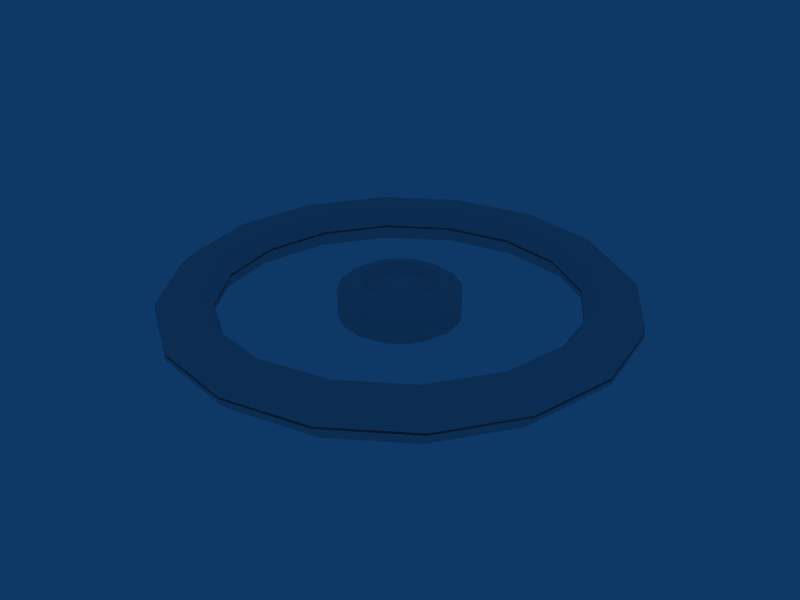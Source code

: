 # Source: aero-shielded-01.blend  (saved by Blender 2.49.2; exported with 4.5.12 LTS)
import bpy
from mathutils import Matrix  # noqa: F401  (used for matrix-valued properties, if any)

bpy.ops.wm.read_factory_settings(use_empty=True)
scene = bpy.context.scene
scene.name = 'Scene'

# ---- collections
col_collection_1 = bpy.data.collections.new('Collection 1'); scene.collection.children.link(col_collection_1)

# ---- world
world_world = bpy.data.worlds.new('World'); scene.world = world_world
world_world.color = (0.05656, 0.2208, 0.4)
world_world.use_sun_shadow = False
world_world.sun_shadow_jitter_overblur = 0.0
world_world.cycles.sampling_method = 'MANUAL'
world_world.cycles.sample_map_resolution = 256

# ---- meshes
me_circle = bpy.data.meshes.new('Circle')
me_circle.from_pydata([(0.7071, 0.7071, 0.4209), (0.9239, 0.3827, 0.4209), (1.0, -4.371e-08, 0.4209), (0.9239, -0.3827, 0.4209), (0.7071, -0.7071, 0.4209), (0.3827, -0.9239, 0.4209), (1.51e-07, -1.0, 0.4209), (-0.3827, -0.9239, 0.4209), (-0.7071, -0.7071, 0.4209), (-0.9239, -0.3827, 0.4209), (-1.0, 1.192e-08, 0.4209), (-0.9239, 0.3827, 0.4209), (-0.7071, 0.7071, 0.4209), (-0.3827, 0.9239, 0.4209), (6.517e-07, 1.0, 0.4209), (0.3827, 0.9239, 0.4209), (0.0, 0.0, 0.5209), (0.4592, 1.109, 0.6953), (7.533e-07, 1.2, 0.6953), (-0.4592, 1.109, 0.6953), (-0.8485, 0.8485, 0.6953), (-1.109, 0.4592, 0.6953), (-1.2, 1.922e-08, 0.6953), (-1.109, -0.4592, 0.6953), (-0.8485, -0.8485, 0.6953), (-0.4592, -1.109, 0.6953), (1.524e-07, -1.2, 0.6953), (0.4592, -1.109, 0.6953), (0.8485, -0.8485, 0.6953), (1.109, -0.4592, 0.6953), (1.2, -4.755e-08, 0.6953), (1.109, 0.4592, 0.6953), (0.8485, 0.8485, 0.6953), (0.9872, 0.9872, 0.6953), (1.29, 0.5343, 0.6953), (1.396, -5.193e-08, 0.6953), (1.29, -0.5343, 0.6953), (0.9872, -0.9872, 0.6953), (0.5343, -1.29, 0.6953), (1.504e-07, -1.396, 0.6953), (-0.5343, -1.29, 0.6953), (-0.9872, -0.9872, 0.6953), (-1.29, -0.5343, 0.6953), (-1.396, 2.575e-08, 0.6953), (-1.29, 0.5343, 0.6953), (-0.9872, 0.9872, 0.6953), (-0.5343, 1.29, 0.6953), (8.495e-07, 1.396, 0.6953), (0.5343, 1.29, 0.6953), (0.6953, 1.678, 0.4265), (1.048e-06, 1.817, 0.4265), (-0.6953, 1.678, 0.4265), (-1.285, 1.285, 0.4265), (-1.678, 0.6953, 0.4265), (-1.817, 4.196e-08, 0.4265), (-1.678, -0.6953, 0.4265), (-1.285, -1.285, 0.4265), (-0.6953, -1.678, 0.4265), (1.387e-07, -1.817, 0.4265), (0.6953, -1.678, 0.4265), (1.285, -1.285, 0.4265), (1.678, -0.6953, 0.4265), (1.817, -5.912e-08, 0.4265), (1.678, 0.6953, 0.4265), (1.285, 1.285, 0.4265), (1.285, 1.285, 0.001059), (1.678, 0.6953, 0.001059), (1.817, -5.912e-08, 0.001059), (1.678, -0.6953, 0.001059), (1.285, -1.285, 0.001059), (0.6953, -1.678, 0.001059), (1.387e-07, -1.817, 0.001059), (-0.6953, -1.678, 0.001059), (-1.285, -1.285, 0.001059), (-1.678, -0.6953, 0.001059), (-1.817, 4.196e-08, 0.001059), (-1.678, 0.6953, 0.001059), (-1.285, 1.285, 0.001059), (-0.6953, 1.678, 0.001059), (1.048e-06, 1.817, 0.001059), (0.6953, 1.678, 0.001059), (-1.356e-07, 2.03e-08, 0.001059)], [], [(16, 0, 1), (16, 1, 2), (16, 2, 3), (16, 3, 4), (16, 4, 5), (16, 5, 6), (16, 6, 7), (16, 7, 8), (16, 8, 9), (16, 9, 10), (16, 10, 11), (16, 11, 12), (16, 12, 13), (16, 13, 14), (16, 14, 15), (15, 0, 16), (0, 15, 17, 32), (15, 14, 18, 17), (14, 13, 19, 18), (13, 12, 20, 19), (12, 11, 21, 20), (11, 10, 22, 21), (10, 9, 23, 22), (9, 8, 24, 23), (8, 7, 25, 24), (7, 6, 26, 25), (6, 5, 27, 26), (5, 4, 28, 27), (4, 3, 29, 28), (3, 2, 30, 29), (2, 1, 31, 30), (1, 0, 32, 31), (31, 32, 33, 34), (30, 31, 34, 35), (29, 30, 35, 36), (28, 29, 36, 37), (27, 28, 37, 38), (26, 27, 38, 39), (25, 26, 39, 40), (24, 25, 40, 41), (23, 24, 41, 42), (22, 23, 42, 43), (21, 22, 43, 44), (20, 21, 44, 45), (19, 20, 45, 46), (18, 19, 46, 47), (17, 18, 47, 48), (32, 17, 48, 33), (33, 48, 49, 64), (48, 47, 50, 49), (47, 46, 51, 50), (46, 45, 52, 51), (45, 44, 53, 52), (44, 43, 54, 53), (43, 42, 55, 54), (42, 41, 56, 55), (41, 40, 57, 56), (40, 39, 58, 57), (39, 38, 59, 58), (38, 37, 60, 59), (37, 36, 61, 60), (36, 35, 62, 61), (35, 34, 63, 62), (34, 33, 64, 63), (63, 64, 65, 66), (62, 63, 66, 67), (61, 62, 67, 68), (60, 61, 68, 69), (59, 60, 69, 70), (58, 59, 70, 71), (57, 58, 71, 72), (56, 57, 72, 73), (55, 56, 73, 74), (54, 55, 74, 75), (53, 54, 75, 76), (52, 53, 76, 77), (51, 52, 77, 78), (50, 51, 78, 79), (49, 50, 79, 80), (64, 49, 80, 65), (66, 65, 81), (67, 66, 81), (68, 67, 81), (69, 68, 81), (70, 69, 81), (71, 70, 81), (72, 71, 81), (73, 72, 81), (74, 73, 81), (75, 74, 81), (76, 75, 81), (77, 76, 81), (78, 77, 81), (79, 78, 81), (80, 79, 81), (81, 65, 80)])
me_circle.use_remesh_preserve_volume = False
me_circle.use_remesh_preserve_attributes = False
me_circle.use_mirror_vertex_groups = False
me_circle.update()
me_circle_002 = bpy.data.meshes.new('Circle.002')
me_circle_002.from_pydata([(0.7071, 1.944, 0.09721), (0.7071, 1.944, -0.09721), (0.9239, 1.619, 0.09721), (0.9239, 1.619, -0.09721), (1.0, 1.237, 0.09721), (1.0, 1.237, -0.09721), (0.9239, 0.8541, 0.09721), (0.9239, 0.8541, -0.09721), (0.7071, 0.5297, 0.09721), (0.7071, 0.5297, -0.09721), (0.3827, 0.3129, 0.09721), (0.3827, 0.3129, -0.09721), (-4.88e-09, 0.2368, 0.09721), (-4.88e-09, 0.2368, -0.09721), (-0.3827, 0.3129, 0.09721), (-0.3827, 0.3129, -0.09721), (-0.7071, 0.5297, 0.09721), (-0.7071, 0.5297, -0.09721), (-0.9239, 0.8541, 0.09721), (-0.9239, 0.8541, -0.09721), (-1.0, 1.237, 0.09721), (-1.0, 1.237, -0.09721), (-0.9239, 1.619, 0.09721), (-0.9239, 1.619, -0.09721), (-0.7071, 1.944, 0.09721), (-0.7071, 1.944, -0.09721), (-0.3827, 2.161, 0.09721), (-0.3827, 2.161, -0.09721), (4.958e-07, 2.237, 0.09721), (4.958e-07, 2.237, -0.09721), (0.3827, 2.161, 0.09721), (0.3827, 2.161, -0.09721), (0.8224, 2.059, 0.09721), (0.8224, 2.059, -0.09721), (1.075, 1.682, 0.09721), (1.075, 1.682, -0.09721), (1.163, 1.237, 0.09721), (1.163, 1.237, -0.09721), (1.075, 0.7917, 0.09721), (1.075, 0.7917, -0.09721), (0.8224, 0.4144, 0.09721), (0.8224, 0.4144, -0.09721), (0.4451, 0.1623, 0.09721), (0.4451, 0.1623, -0.09721), (-1.52e-09, 0.07373, 0.09721), (-1.52e-09, 0.07373, -0.09721), (-0.4451, 0.1623, 0.09721), (-0.4451, 0.1623, -0.09721), (-0.8224, 0.4144, 0.09721), (-0.8224, 0.4144, -0.09721), (-1.075, 0.7917, 0.09721), (-1.075, 0.7917, -0.09721), (-1.163, 1.237, 0.09721), (-1.163, 1.237, -0.09721), (-1.075, 1.682, 0.09721), (-1.075, 1.682, -0.09721), (-0.8224, 2.059, 0.09721), (-0.8224, 2.059, -0.09721), (-0.4451, 2.311, 0.09721), (-0.4451, 2.311, -0.09721), (5.808e-07, 2.4, 0.09721), (5.808e-07, 2.4, -0.09721), (0.4451, 2.311, 0.09721), (0.4451, 2.311, -0.09721), (0.8745, 2.111, 0.02961), (0.8745, 2.111, -0.02961), (1.143, 1.71, 0.02961), (1.143, 1.71, -0.02961), (1.237, 1.237, 0.02961), (1.237, 1.237, -0.02961), (1.143, 0.7635, 0.02961), (1.143, 0.7635, -0.02961), (0.8745, 0.3622, 0.02961), (0.8745, 0.3622, -0.02961), (0.4733, 0.09414, 0.02961), (0.4733, 0.09414, -0.02961), (1.421e-14, 0.0, 0.02961), (1.421e-14, 0.0, -0.02961), (-0.4733, 0.09414, 0.02961), (-0.4733, 0.09414, -0.02961), (-0.8745, 0.3622, 0.02961), (-0.8745, 0.3622, -0.02961), (-1.143, 0.7635, 0.02961), (-1.143, 0.7635, -0.02961), (-1.237, 1.237, 0.02961), (-1.237, 1.237, -0.02961), (-1.143, 1.71, 0.02961), (-1.143, 1.71, -0.02961), (-0.8745, 2.111, 0.02961), (-0.8745, 2.111, -0.02961), (-0.4733, 2.379, 0.02961), (-0.4733, 2.379, -0.02961), (6.192e-07, 2.474, 0.02961), (6.192e-07, 2.474, -0.02961), (0.4733, 2.379, 0.02961), (0.4733, 2.379, -0.02961), (0.6684, 1.905, 0.02929), (0.6684, 1.905, -0.02929), (0.8733, 1.599, 0.02929), (0.8733, 1.599, -0.02929), (0.9453, 1.237, 0.02929), (0.9453, 1.237, -0.02929), (0.8733, 0.875, 0.02929), (0.8733, 0.875, -0.02929), (0.6684, 0.5684, 0.02929), (0.6684, 0.5684, -0.02929), (0.3617, 0.3635, 0.02929), (0.3617, 0.3635, -0.02929), (-6.008e-09, 0.2915, 0.02929), (-6.008e-09, 0.2915, -0.02929), (-0.3617, 0.3635, 0.02929), (-0.3617, 0.3635, -0.02929), (-0.6684, 0.5684, 0.02929), (-0.6684, 0.5684, -0.02929), (-0.8733, 0.875, 0.02929), (-0.8733, 0.875, -0.02929), (-0.9453, 1.237, 0.02929), (-0.9453, 1.237, -0.02929), (-0.8733, 1.599, 0.02929), (-0.8733, 1.599, -0.02929), (-0.6684, 1.905, 0.02929), (-0.6684, 1.905, -0.02929), (-0.3617, 2.11, 0.02929), (-0.3617, 2.11, -0.02929), (4.673e-07, 2.182, 0.02929), (4.673e-07, 2.182, -0.02929), (0.3617, 2.11, 0.02929), (0.3617, 2.11, -0.02929), (0.8745, 2.111, -0.00565), (0.8745, 2.111, 0.00565), (1.143, 1.71, -0.00565), (1.143, 1.71, 0.00565), (1.237, 1.237, -0.00565), (1.237, 1.237, 0.00565), (1.143, 0.7635, -0.00565), (1.143, 0.7635, 0.00565), (0.8745, 0.3622, -0.00565), (0.8745, 0.3622, 0.00565), (0.4733, 0.09414, -0.00565), (0.4733, 0.09414, 0.00565), (1.421e-14, 0.0, -0.00565), (1.421e-14, 0.0, 0.00565), (-0.4733, 0.09414, -0.00565), (-0.4733, 0.09414, 0.00565), (-0.8745, 0.3622, -0.00565), (-0.8745, 0.3622, 0.00565), (-1.143, 0.7635, -0.00565), (-1.143, 0.7635, 0.00565), (-1.237, 1.237, -0.00565), (-1.237, 1.237, 0.00565), (-1.143, 1.71, -0.00565), (-1.143, 1.71, 0.00565), (-0.8745, 2.111, -0.00565), (-0.8745, 2.111, 0.00565), (-0.4733, 2.379, -0.00565), (-0.4733, 2.379, 0.00565), (6.192e-07, 2.474, -0.00565), (6.192e-07, 2.474, 0.00565), (0.4733, 2.379, -0.00565), (0.4733, 2.379, 0.00565), (0.6684, 1.905, -0.005964), (0.6684, 1.905, 0.005964), (0.8733, 1.599, -0.005964), (0.8733, 1.599, 0.005964), (0.9453, 1.237, -0.005964), (0.9453, 1.237, 0.005964), (0.8733, 0.875, -0.005964), (0.8733, 0.875, 0.005964), (0.6684, 0.5684, -0.005964), (0.6684, 0.5684, 0.005964), (0.3617, 0.3635, -0.005964), (0.3617, 0.3635, 0.005964), (-6.008e-09, 0.2915, -0.005964), (-6.008e-09, 0.2915, 0.005964), (-0.3617, 0.3635, -0.005964), (-0.3617, 0.3635, 0.005964), (-0.6684, 0.5684, -0.005964), (-0.6684, 0.5684, 0.005964), (-0.8733, 0.875, -0.005964), (-0.8733, 0.875, 0.005964), (-0.9453, 1.237, -0.005964), (-0.9453, 1.237, 0.005964), (-0.8733, 1.599, -0.005964), (-0.8733, 1.599, 0.005964), (-0.6684, 1.905, -0.005964), (-0.6684, 1.905, 0.005964), (-0.3617, 2.11, -0.005964), (-0.3617, 2.11, 0.005964), (4.673e-07, 2.182, -0.005964), (4.673e-07, 2.182, 0.005964), (0.3617, 2.11, -0.005964), (0.3617, 2.11, 0.005964)], [], [(2, 0, 32, 34), (33, 1, 3, 35), (4, 2, 34, 36), (35, 3, 5, 37), (6, 4, 36, 38), (37, 5, 7, 39), (8, 6, 38, 40), (39, 7, 9, 41), (10, 8, 40, 42), (41, 9, 11, 43), (12, 10, 42, 44), (43, 11, 13, 45), (14, 12, 44, 46), (45, 13, 15, 47), (16, 14, 46, 48), (47, 15, 17, 49), (18, 16, 48, 50), (49, 17, 19, 51), (20, 18, 50, 52), (51, 19, 21, 53), (22, 20, 52, 54), (53, 21, 23, 55), (24, 22, 54, 56), (55, 23, 25, 57), (26, 24, 56, 58), (57, 25, 27, 59), (28, 26, 58, 60), (59, 27, 29, 61), (30, 28, 60, 62), (61, 29, 31, 63), (30, 0, 32, 62), (33, 1, 31, 63), (34, 32, 64, 66), (65, 33, 35, 67), (36, 34, 66, 68), (67, 35, 37, 69), (38, 36, 68, 70), (69, 37, 39, 71), (40, 38, 70, 72), (71, 39, 41, 73), (42, 40, 72, 74), (73, 41, 43, 75), (44, 42, 74, 76), (75, 43, 45, 77), (46, 44, 76, 78), (77, 45, 47, 79), (48, 46, 78, 80), (79, 47, 49, 81), (50, 48, 80, 82), (81, 49, 51, 83), (52, 50, 82, 84), (83, 51, 53, 85), (54, 52, 84, 86), (85, 53, 55, 87), (56, 54, 86, 88), (87, 55, 57, 89), (58, 56, 88, 90), (89, 57, 59, 91), (60, 58, 90, 92), (91, 59, 61, 93), (62, 60, 92, 94), (93, 61, 63, 95), (62, 32, 64, 94), (65, 33, 63, 95), (0, 2, 98, 96), (99, 3, 1, 97), (2, 4, 100, 98), (101, 5, 3, 99), (4, 6, 102, 100), (103, 7, 5, 101), (6, 8, 104, 102), (105, 9, 7, 103), (8, 10, 106, 104), (107, 11, 9, 105), (10, 12, 108, 106), (109, 13, 11, 107), (12, 14, 110, 108), (111, 15, 13, 109), (14, 16, 112, 110), (113, 17, 15, 111), (16, 18, 114, 112), (115, 19, 17, 113), (18, 20, 116, 114), (117, 21, 19, 115), (20, 22, 118, 116), (119, 23, 21, 117), (22, 24, 120, 118), (121, 25, 23, 119), (24, 26, 122, 120), (123, 27, 25, 121), (26, 28, 124, 122), (125, 29, 27, 123), (28, 30, 126, 124), (127, 31, 29, 125), (0, 30, 126, 96), (127, 31, 1, 97), (66, 64, 128, 130), (129, 65, 67, 131), (68, 66, 130, 132), (131, 67, 69, 133), (70, 68, 132, 134), (133, 69, 71, 135), (72, 70, 134, 136), (135, 71, 73, 137), (74, 72, 136, 138), (137, 73, 75, 139), (76, 74, 138, 140), (139, 75, 77, 141), (78, 76, 140, 142), (141, 77, 79, 143), (80, 78, 142, 144), (143, 79, 81, 145), (82, 80, 144, 146), (145, 81, 83, 147), (84, 82, 146, 148), (147, 83, 85, 149), (86, 84, 148, 150), (149, 85, 87, 151), (88, 86, 150, 152), (151, 87, 89, 153), (90, 88, 152, 154), (153, 89, 91, 155), (92, 90, 154, 156), (155, 91, 93, 157), (94, 92, 156, 158), (157, 93, 95, 159), (94, 64, 128, 158), (129, 65, 95, 159), (96, 98, 162, 160), (163, 99, 97, 161), (98, 100, 164, 162), (165, 101, 99, 163), (100, 102, 166, 164), (167, 103, 101, 165), (102, 104, 168, 166), (169, 105, 103, 167), (104, 106, 170, 168), (171, 107, 105, 169), (106, 108, 172, 170), (173, 109, 107, 171), (108, 110, 174, 172), (175, 111, 109, 173), (110, 112, 176, 174), (177, 113, 111, 175), (112, 114, 178, 176), (179, 115, 113, 177), (114, 116, 180, 178), (181, 117, 115, 179), (116, 118, 182, 180), (183, 119, 117, 181), (118, 120, 184, 182), (185, 121, 119, 183), (120, 122, 186, 184), (187, 123, 121, 185), (122, 124, 188, 186), (189, 125, 123, 187), (124, 126, 190, 188), (191, 127, 125, 189), (96, 126, 190, 160), (191, 127, 97, 161)])
me_circle_002.use_remesh_preserve_volume = False
me_circle_002.use_remesh_preserve_attributes = False
me_circle_002.use_mirror_vertex_groups = False
me_circle_002.update()

# ---- objects
ob_circle = bpy.data.objects.new('Circle', me_circle)
ob_circle_001 = bpy.data.objects.new('Circle.001', me_circle_002)

# ---- transforms, parenting, visibility, modifiers, constraints
ob_circle.location = (0.0, 0.0, 0.0)
ob_circle.scale = (0.1, 0.1, 0.1)
ob_circle.lock_rotations_4d = False
ob_circle.empty_display_type = 'ARROWS'
ob_circle.lineart.crease_threshold = 0.0
_m = ob_circle.modifiers.new('Mirror', 'MIRROR')
_m.use_axis = (False, False, True)
ob_circle_001.parent = ob_circle
ob_circle_001.matrix_parent_inverse = Matrix(((10.0, 0.0, 0.0, 0.0), (0.0, 10.0, 0.0, 0.0), (0.0, 0.0, 10.0, 0.0), (0.0, 0.0, 0.0, 1.0)))
ob_circle_001.location = (8.842e-08, -0.7016, 0.002753)
ob_circle_001.scale = (0.5672, 0.5672, 0.5672)
ob_circle_001.lock_rotations_4d = False
ob_circle_001.empty_display_type = 'ARROWS'
ob_circle_001.lineart.crease_threshold = 0.0

# ---- collection membership
col_collection_1.objects.link(ob_circle)
col_collection_1.objects.link(ob_circle_001)

# ---- scene / render settings (as saved in the file)
scene.frame_start = 1; scene.frame_end = 250; scene.frame_set(1)
scene.render.engine = 'BLENDER_EEVEE_NEXT'
scene.render.image_settings.file_format = 'JPEG'
scene.render.image_settings.color_mode = 'RGB'
scene.render.image_settings.compression = 90
scene.render.resolution_x = 800
scene.render.resolution_y = 600
scene.render.pixel_aspect_x = 100.0
scene.render.pixel_aspect_y = 100.0
scene.render.fps = 25
scene.render.dither_intensity = 0.0
scene.render.use_compositing = False
scene.render.use_sequencer = False
scene.render.bake_margin = 2
scene.render.bake_bias = 0.0
scene.render.use_stamp_time = False
scene.render.use_stamp_date = False
scene.render.use_stamp_frame = False
scene.render.use_stamp_camera = False
scene.render.use_stamp_scene = False
scene.render.use_stamp_filename = False
scene.render.use_stamp_render_time = False
scene.render.stamp_font_size = 0
scene.cycles.use_denoising = False
scene.cycles.samples = 10
scene.cycles.sampling_pattern = 'TABULATED_SOBOL'
scene.cycles.light_sampling_threshold = 0.0
scene.cycles.use_adaptive_sampling = False
scene.cycles.use_light_tree = False
scene.cycles.blur_glossy = 0.0
scene.cycles.volume_bounces = 1
scene.cycles.pixel_filter_type = 'GAUSSIAN'
scene.cycles.sample_clamp_indirect = 0.0
scene.view_settings.view_transform = 'Raw'
bpy.context.view_layer.update()

# ---- added for rendering (the .blend has no active camera): camera
cam_auto = bpy.data.cameras.new('AutoCamera')
cam_auto.lens = 50.0
cam_auto.sensor_width = 36.0
cam_auto.clip_end = 1000.0
ob_auto_camera = bpy.data.objects.new('AutoCamera', cam_auto)
scene.collection.objects.link(ob_auto_camera)
ob_auto_camera.location = (1.84043, -2.20852, 1.47235)
ob_auto_camera.rotation_euler = (1.09748, -7.21219e-08, 0.694738)
scene.camera = ob_auto_camera
bpy.context.view_layer.update()
